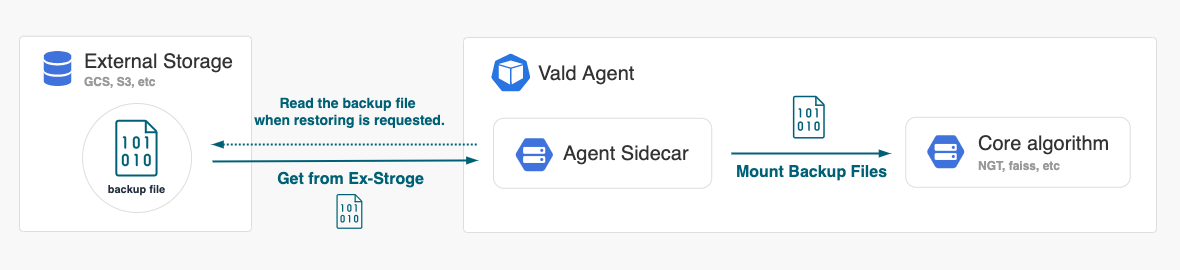

The diagram above was exported from draw.io. Its source (the exported page's mxGraphModel, read from the mxfile embedded in the PNG):
<mxGraphModel dx="1300" dy="911" grid="0" gridSize="10" guides="1" tooltips="1" connect="1" arrows="1" fold="1" page="1" pageScale="1" pageWidth="1180" pageHeight="270" background="#f8f8f8" math="0" shadow="0">
  <root>
    <mxCell id="LOGW53WznmarRwLqr-8E-0" />
    <mxCell id="LOGW53WznmarRwLqr-8E-1" parent="LOGW53WznmarRwLqr-8E-0" />
    <mxCell id="LOGW53WznmarRwLqr-8E-2" value="&lt;blockquote style=&quot;margin: 0px 0px 0px 40px ; border: none ; padding: 0px ; font-size: 20px&quot;&gt;&lt;blockquote style=&quot;margin: 0px 0px 0px 40px ; border: none ; padding: 0px ; font-size: 20px&quot;&gt;&lt;br&gt;&lt;/blockquote&gt;&lt;/blockquote&gt;" style="rounded=1;whiteSpace=wrap;html=1;shadow=0;glass=0;comic=0;strokeWidth=1;fontSize=20;fontColor=#000000;align=left;labelBackgroundColor=none;strokeColor=#DDDDDD;fillColor=#ffffff;verticalAlign=top;container=0;arcSize=2;" parent="LOGW53WznmarRwLqr-8E-1" vertex="1">
      <mxGeometry x="19" y="35.75" width="232.05" height="195.25" as="geometry" />
    </mxCell>
    <mxCell id="LOGW53WznmarRwLqr-8E-3" value="&lt;blockquote style=&quot;margin: 0px 0px 0px 40px ; border: none ; padding: 0px ; font-size: 20px&quot;&gt;&lt;blockquote style=&quot;margin: 0px 0px 0px 40px ; border: none ; padding: 0px ; font-size: 20px&quot;&gt;&lt;br&gt;&lt;/blockquote&gt;&lt;/blockquote&gt;" style="rounded=1;whiteSpace=wrap;html=1;shadow=0;glass=0;comic=0;strokeWidth=1;fontSize=20;fontColor=#000000;align=left;labelBackgroundColor=none;strokeColor=#DDDDDD;fillColor=#ffffff;verticalAlign=top;container=0;arcSize=2;" parent="LOGW53WznmarRwLqr-8E-1" vertex="1">
      <mxGeometry x="463" y="37" width="693" height="195" as="geometry" />
    </mxCell>
    <mxCell id="LOGW53WznmarRwLqr-8E-4" value="&lt;font color=&quot;#006076&quot;&gt;Get from Ex-Stroge&lt;/font&gt;" style="text;html=1;align=center;verticalAlign=middle;resizable=0;points=[];autosize=1;strokeColor=none;fillColor=none;fontSize=16;shadow=0;fontStyle=1" parent="LOGW53WznmarRwLqr-8E-1" vertex="1">
      <mxGeometry x="267.0000000000001" y="163" width="165" height="31" as="geometry" />
    </mxCell>
    <mxCell id="LOGW53WznmarRwLqr-8E-5" value="&lt;font color=&quot;#006076&quot;&gt;Mount Backup Files&lt;/font&gt;" style="text;html=1;align=center;verticalAlign=middle;resizable=0;points=[];autosize=1;strokeColor=none;fillColor=none;fontSize=16;shadow=0;fontStyle=1" parent="LOGW53WznmarRwLqr-8E-1" vertex="1">
      <mxGeometry x="726.47" y="156.75" width="169" height="31" as="geometry" />
    </mxCell>
    <mxCell id="LOGW53WznmarRwLqr-8E-6" value="" style="sketch=0;html=1;dashed=0;whitespace=wrap;fillColor=#2875E2;strokeColor=#ffffff;points=[[0.005,0.63,0],[0.1,0.2,0],[0.9,0.2,0],[0.5,0,0],[0.995,0.63,0],[0.72,0.99,0],[0.5,1,0],[0.28,0.99,0]];shape=mxgraph.kubernetes.icon;prIcon=pod;fontSize=16;" parent="LOGW53WznmarRwLqr-8E-1" vertex="1">
      <mxGeometry x="489.47" y="52" width="41.67" height="40" as="geometry" />
    </mxCell>
    <mxCell id="LOGW53WznmarRwLqr-8E-7" value="&lt;span style=&quot;color: rgb(51, 51, 51); font-family: Helvetica; font-size: 20px; font-style: normal; font-variant-ligatures: normal; font-variant-caps: normal; letter-spacing: normal; orphans: 2; text-align: left; text-indent: 0px; text-transform: none; widows: 2; word-spacing: 0px; -webkit-text-stroke-width: 0px; text-decoration-thickness: initial; text-decoration-style: initial; text-decoration-color: initial; float: none; display: inline !important;&quot;&gt;Vald Agent&lt;/span&gt;" style="text;whiteSpace=wrap;html=1;fontStyle=0;spacing=0;" parent="LOGW53WznmarRwLqr-8E-1" vertex="1">
      <mxGeometry x="538.47" y="57" width="111" height="30" as="geometry" />
    </mxCell>
    <mxCell id="LOGW53WznmarRwLqr-8E-8" value="&lt;blockquote style=&quot;margin: 0px 0px 0px 40px ; border: none ; padding: 0px ; font-size: 20px&quot;&gt;&lt;blockquote style=&quot;margin: 0px 0px 0px 40px ; border: none ; padding: 0px ; font-size: 10px&quot;&gt;&lt;br&gt;&lt;/blockquote&gt;&lt;/blockquote&gt;" style="rounded=1;whiteSpace=wrap;html=1;shadow=0;glass=0;comic=0;strokeWidth=1;fontSize=20;align=left;labelBackgroundColor=none;verticalAlign=top;container=0;strokeColor=#dddddd;" parent="LOGW53WznmarRwLqr-8E-1" vertex="1">
      <mxGeometry x="905.25" y="116.75" width="224.47" height="70" as="geometry" />
    </mxCell>
    <mxCell id="LOGW53WznmarRwLqr-8E-9" value="&lt;blockquote style=&quot;color: rgb(0, 0, 0); font-family: Helvetica; font-style: normal; font-variant-ligatures: normal; font-variant-caps: normal; font-weight: 400; letter-spacing: normal; orphans: 2; text-indent: 0px; text-transform: none; widows: 2; word-spacing: 0px; -webkit-text-stroke-width: 0px; text-decoration-thickness: initial; text-decoration-style: initial; text-decoration-color: initial; margin: 0px 0px 0px 40px; border: none; padding: 0px; font-size: 10px;&quot;&gt;&lt;br&gt;&lt;/blockquote&gt;&lt;blockquote style=&quot;color: rgb(0, 0, 0); font-family: Helvetica; font-style: normal; font-variant-ligatures: normal; font-variant-caps: normal; font-weight: 400; letter-spacing: normal; orphans: 2; text-indent: 0px; text-transform: none; widows: 2; word-spacing: 0px; -webkit-text-stroke-width: 0px; text-decoration-thickness: initial; text-decoration-style: initial; text-decoration-color: initial; margin: 0px 0px 0px 40px; border: none; padding: 0px; font-size: 20px;&quot;&gt;&lt;br&gt;&lt;/blockquote&gt;" style="text;whiteSpace=wrap;html=1;fontSize=18;align=left;spacing=0;" parent="LOGW53WznmarRwLqr-8E-1" vertex="1">
      <mxGeometry x="530.97" y="125.75" width="220" height="60" as="geometry" />
    </mxCell>
    <mxCell id="LOGW53WznmarRwLqr-8E-10" value="&lt;span style=&quot;color: rgb(51, 51, 51); font-family: Helvetica; font-size: 20px; font-style: normal; font-variant-ligatures: normal; font-variant-caps: normal; font-weight: 400; letter-spacing: normal; orphans: 2; text-align: left; text-indent: 0px; text-transform: none; widows: 2; word-spacing: 0px; -webkit-text-stroke-width: 0px; text-decoration-thickness: initial; text-decoration-style: initial; text-decoration-color: initial; float: none; display: inline !important;&quot;&gt;Core algorithm&lt;/span&gt;" style="text;whiteSpace=wrap;html=1;fontSize=19;spacing=0;" parent="LOGW53WznmarRwLqr-8E-1" vertex="1">
      <mxGeometry x="978.22" y="126.75" width="160" height="30" as="geometry" />
    </mxCell>
    <mxCell id="LOGW53WznmarRwLqr-8E-11" value="&lt;b style=&quot;font-family: Helvetica; font-style: normal; font-variant-ligatures: normal; font-variant-caps: normal; letter-spacing: normal; orphans: 2; text-align: left; text-indent: 0px; text-transform: none; widows: 2; word-spacing: 0px; -webkit-text-stroke-width: 0px; text-decoration-thickness: initial; text-decoration-style: initial; text-decoration-color: initial; font-size: 12px; color: rgb(153, 153, 153);&quot;&gt;NGT, faiss, etc&lt;/b&gt;" style="text;whiteSpace=wrap;html=1;fontSize=19;spacing=0;" parent="LOGW53WznmarRwLqr-8E-1" vertex="1">
      <mxGeometry x="978.22" y="146.75" width="120" height="30" as="geometry" />
    </mxCell>
    <mxCell id="LOGW53WznmarRwLqr-8E-12" value="" style="shape=image;verticalLabelPosition=bottom;labelBackgroundColor=default;verticalAlign=top;aspect=fixed;imageAspect=0;image=data:image/svg+xml,(base64 omitted: 1624 chars);" parent="LOGW53WznmarRwLqr-8E-1" vertex="1">
      <mxGeometry x="792.8900000000001" y="95.75" width="32.06" height="43" as="geometry" />
    </mxCell>
    <mxCell id="LOGW53WznmarRwLqr-8E-13" value="" style="endArrow=blockThin;html=1;rounded=0;fontColor=none;strokeWidth=2;endFill=1;strokeColor=#006076;startArrow=none;startFill=0;" parent="LOGW53WznmarRwLqr-8E-1" edge="1">
      <mxGeometry width="50" height="50" relative="1" as="geometry">
        <mxPoint x="730.97" y="153" as="sourcePoint" />
        <mxPoint x="889.47" y="153" as="targetPoint" />
      </mxGeometry>
    </mxCell>
    <mxCell id="LOGW53WznmarRwLqr-8E-14" value="&lt;blockquote style=&quot;margin: 0px 0px 0px 40px ; border: none ; padding: 0px ; font-size: 20px&quot;&gt;&lt;blockquote style=&quot;margin: 0px 0px 0px 40px ; border: none ; padding: 0px ; font-size: 10px&quot;&gt;&lt;br&gt;&lt;/blockquote&gt;&lt;/blockquote&gt;" style="rounded=1;whiteSpace=wrap;html=1;shadow=0;glass=0;comic=0;strokeWidth=1;fontSize=20;align=left;labelBackgroundColor=none;verticalAlign=top;container=0;strokeColor=#dddddd;" parent="LOGW53WznmarRwLqr-8E-1" vertex="1">
      <mxGeometry x="493" y="117.75" width="218.25" height="70" as="geometry" />
    </mxCell>
    <mxCell id="LOGW53WznmarRwLqr-8E-15" value="&lt;span style=&quot;color: rgb(51, 51, 51); font-family: Helvetica; font-size: 20px; font-style: normal; font-variant-ligatures: normal; font-variant-caps: normal; font-weight: 400; letter-spacing: normal; orphans: 2; text-align: left; text-indent: 0px; text-transform: none; widows: 2; word-spacing: 0px; -webkit-text-stroke-width: 0px; text-decoration-thickness: initial; text-decoration-style: initial; text-decoration-color: initial; float: none; display: inline !important;&quot;&gt;Agent Sidecar&lt;/span&gt;" style="text;whiteSpace=wrap;html=1;fontSize=19;spacing=0;" parent="LOGW53WznmarRwLqr-8E-1" vertex="1">
      <mxGeometry x="562.97" y="136.75" width="130.52" height="30" as="geometry" />
    </mxCell>
    <mxCell id="LOGW53WznmarRwLqr-8E-16" value="" style="shape=image;verticalLabelPosition=bottom;labelBackgroundColor=default;verticalAlign=top;aspect=fixed;imageAspect=0;image=data:image/svg+xml,(base64 omitted: 1624 chars);" parent="LOGW53WznmarRwLqr-8E-1" vertex="1">
      <mxGeometry x="336.45000000000005" y="194" width="26.1" height="35" as="geometry" />
    </mxCell>
    <mxCell id="LOGW53WznmarRwLqr-8E-17" value="" style="endArrow=blockThin;html=1;rounded=0;fontColor=none;strokeWidth=2;endFill=1;strokeColor=#006076;startArrow=none;startFill=0;exitX=0.832;exitY=0.667;exitDx=0;exitDy=0;exitPerimeter=0;entryX=0.02;entryY=0.656;entryDx=0;entryDy=0;entryPerimeter=0;" parent="LOGW53WznmarRwLqr-8E-1" edge="1">
      <mxGeometry width="50" height="50" relative="1" as="geometry">
        <mxPoint x="212.06560000000013" y="160.98174999999992" as="sourcePoint" />
        <mxPoint x="476.8600000000001" y="159.92000000000007" as="targetPoint" />
      </mxGeometry>
    </mxCell>
    <mxCell id="LOGW53WznmarRwLqr-8E-18" value="" style="shape=image;verticalLabelPosition=bottom;labelBackgroundColor=default;verticalAlign=top;aspect=fixed;imageAspect=0;image=data:image/svg+xml,(base64 omitted: 892 chars);" parent="LOGW53WznmarRwLqr-8E-1" vertex="1">
      <mxGeometry x="43.84999999999991" y="51" width="27.39" height="35" as="geometry" />
    </mxCell>
    <mxCell id="LOGW53WznmarRwLqr-8E-19" value="" style="shape=image;verticalLabelPosition=bottom;labelBackgroundColor=default;verticalAlign=top;aspect=fixed;imageAspect=0;image=data:image/svg+xml,(base64 omitted: 1000 chars);" parent="LOGW53WznmarRwLqr-8E-1" vertex="1">
      <mxGeometry x="919.72" y="125.63" width="52.25" height="52.25" as="geometry" />
    </mxCell>
    <mxCell id="LOGW53WznmarRwLqr-8E-20" value="" style="shape=image;verticalLabelPosition=bottom;labelBackgroundColor=default;verticalAlign=top;aspect=fixed;imageAspect=0;image=data:image/svg+xml,(base64 omitted: 1000 chars);" parent="LOGW53WznmarRwLqr-8E-1" vertex="1">
      <mxGeometry x="508.25" y="128.63" width="52.25" height="52.25" as="geometry" />
    </mxCell>
    <mxCell id="LOGW53WznmarRwLqr-8E-21" value="&lt;span style=&quot;color: rgb(51, 51, 51); font-family: Helvetica; font-size: 20px; font-style: normal; font-variant-ligatures: normal; font-variant-caps: normal; font-weight: 400; letter-spacing: normal; orphans: 2; text-align: left; text-indent: 0px; text-transform: none; widows: 2; word-spacing: 0px; -webkit-text-stroke-width: 0px; text-decoration-thickness: initial; text-decoration-style: initial; text-decoration-color: initial; float: none; display: inline !important;&quot;&gt;External Storage&lt;/span&gt;" style="text;whiteSpace=wrap;html=1;fontSize=19;spacing=0;" parent="LOGW53WznmarRwLqr-8E-1" vertex="1">
      <mxGeometry x="84.04999999999995" y="45" width="160" height="30" as="geometry" />
    </mxCell>
    <mxCell id="LOGW53WznmarRwLqr-8E-22" value="&lt;b style=&quot;text-align: right; font-size: 12px; color: rgb(153, 153, 153);&quot;&gt;GCS, S3, etc&lt;/b&gt;" style="text;whiteSpace=wrap;html=1;fontSize=19;spacing=0;" parent="LOGW53WznmarRwLqr-8E-1" vertex="1">
      <mxGeometry x="84.04999999999995" y="63" width="120" height="30" as="geometry" />
    </mxCell>
    <mxCell id="LOGW53WznmarRwLqr-8E-23" value="" style="ellipse;whiteSpace=wrap;html=1;aspect=fixed;labelBackgroundColor=#f8f8f8;strokeColor=#DDDDDD;" parent="LOGW53WznmarRwLqr-8E-1" vertex="1">
      <mxGeometry x="82.04999999999995" y="103" width="109" height="109" as="geometry" />
    </mxCell>
    <mxCell id="LOGW53WznmarRwLqr-8E-24" value="" style="shape=image;verticalLabelPosition=bottom;labelBackgroundColor=default;verticalAlign=top;aspect=fixed;imageAspect=0;image=data:image/svg+xml,(base64 omitted: 1624 chars);" parent="LOGW53WznmarRwLqr-8E-1" vertex="1">
      <mxGeometry x="115.29999999999995" y="119.75" width="42.5" height="57" as="geometry" />
    </mxCell>
    <mxCell id="LOGW53WznmarRwLqr-8E-25" value="&lt;font color=&quot;#232f3e&quot; style=&quot;font-size: 11px;&quot;&gt;&lt;span style=&quot;font-size: 11px;&quot;&gt;backup file&lt;/span&gt;&lt;/font&gt;" style="text;whiteSpace=wrap;html=1;align=center;spacing=0;fontSize=11;fontStyle=1" parent="LOGW53WznmarRwLqr-8E-1" vertex="1">
      <mxGeometry x="96.01999999999998" y="177.74999999999997" width="81" height="25.24" as="geometry" />
    </mxCell>
    <mxCell id="6CccqgzZooSKoREEeddZ-1" value="" style="endArrow=none;html=1;rounded=0;fontColor=none;strokeWidth=2;endFill=0;strokeColor=#006076;startArrow=blockThin;startFill=1;dashed=1;dashPattern=1 1;exitX=0.832;exitY=0.58;exitDx=0;exitDy=0;exitPerimeter=0;entryX=0.022;entryY=0.574;entryDx=0;entryDy=0;entryPerimeter=0;" edge="1" parent="LOGW53WznmarRwLqr-8E-1">
      <mxGeometry width="50" height="50" relative="1" as="geometry">
        <mxPoint x="212.06560000000013" y="143.9949999999999" as="sourcePoint" />
        <mxPoint x="478.2460000000001" y="143.93000000000006" as="targetPoint" />
      </mxGeometry>
    </mxCell>
    <mxCell id="Dp3MJIe1C-OZyC3D5ZrX-0" value="&lt;font color=&quot;#006076&quot; style=&quot;font-size: 14px;&quot;&gt;&lt;span style=&quot;font-size: 14px;&quot;&gt;Read the backup file &lt;br style=&quot;font-size: 14px;&quot;&gt;when restoring is requested.&lt;/span&gt;&lt;/font&gt;" style="text;html=1;align=center;verticalAlign=middle;resizable=0;points=[];autosize=1;strokeColor=none;fillColor=none;fontSize=14;shadow=0;fontStyle=1" vertex="1" parent="LOGW53WznmarRwLqr-8E-1">
      <mxGeometry x="244.0000000000001" y="87.63" width="209" height="46" as="geometry" />
    </mxCell>
  </root>
</mxGraphModel>